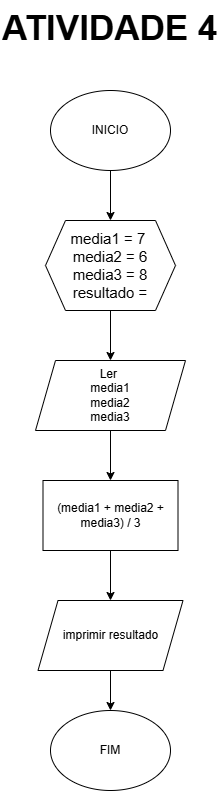

The diagram above was exported from draw.io. Its source (the exported page's mxGraphModel, read from the mxfile embedded in the PNG):
<mxGraphModel dx="794" dy="724" grid="1" gridSize="10" guides="1" tooltips="1" connect="1" arrows="1" fold="1" page="1" pageScale="1" pageWidth="827" pageHeight="1169" math="0" shadow="0">
  <root>
    <mxCell id="0" />
    <mxCell id="1" parent="0" />
    <mxCell id="c8x747DJYEwmSYS9mqww-1" value="INICIO" style="ellipse;whiteSpace=wrap;html=1;" vertex="1" parent="1">
      <mxGeometry x="354" y="120" width="120" height="80" as="geometry" />
    </mxCell>
    <mxCell id="c8x747DJYEwmSYS9mqww-2" value="&lt;font style=&quot;font-size: 15px;&quot;&gt;media1 = 7&amp;nbsp;&lt;/font&gt;&lt;div style=&quot;font-size: 15px;&quot;&gt;&lt;font style=&quot;font-size: 15px;&quot;&gt;media2 = 6&lt;/font&gt;&lt;/div&gt;&lt;div style=&quot;font-size: 15px;&quot;&gt;&lt;font style=&quot;font-size: 15px;&quot;&gt;media3 = 8&lt;/font&gt;&lt;/div&gt;&lt;div style=&quot;font-size: 15px;&quot;&gt;&lt;font style=&quot;font-size: 15px;&quot;&gt;resultado =&lt;/font&gt;&lt;/div&gt;" style="shape=hexagon;perimeter=hexagonPerimeter2;whiteSpace=wrap;html=1;fixedSize=1;" vertex="1" parent="1">
      <mxGeometry x="349" y="250" width="130" height="90" as="geometry" />
    </mxCell>
    <mxCell id="c8x747DJYEwmSYS9mqww-3" value="Ler&amp;nbsp;&lt;div&gt;media1&lt;/div&gt;&lt;div&gt;media2&lt;/div&gt;&lt;div&gt;media3&lt;/div&gt;" style="shape=parallelogram;perimeter=parallelogramPerimeter;whiteSpace=wrap;html=1;fixedSize=1;" vertex="1" parent="1">
      <mxGeometry x="339" y="390" width="150" height="70" as="geometry" />
    </mxCell>
    <mxCell id="c8x747DJYEwmSYS9mqww-4" value="(media1 + media2 + media3) / 3" style="rounded=0;whiteSpace=wrap;html=1;" vertex="1" parent="1">
      <mxGeometry x="346.5" y="510" width="135" height="70" as="geometry" />
    </mxCell>
    <mxCell id="c8x747DJYEwmSYS9mqww-5" value="imprimir resultado" style="shape=parallelogram;perimeter=parallelogramPerimeter;whiteSpace=wrap;html=1;fixedSize=1;" vertex="1" parent="1">
      <mxGeometry x="341.5" y="630" width="145" height="70" as="geometry" />
    </mxCell>
    <mxCell id="c8x747DJYEwmSYS9mqww-6" value="FIM" style="ellipse;whiteSpace=wrap;html=1;" vertex="1" parent="1">
      <mxGeometry x="354" y="740" width="120" height="80" as="geometry" />
    </mxCell>
    <mxCell id="c8x747DJYEwmSYS9mqww-7" value="" style="endArrow=classic;html=1;rounded=0;exitX=0.5;exitY=1;exitDx=0;exitDy=0;entryX=0.5;entryY=0;entryDx=0;entryDy=0;" edge="1" parent="1" source="c8x747DJYEwmSYS9mqww-1" target="c8x747DJYEwmSYS9mqww-2">
      <mxGeometry width="50" height="50" relative="1" as="geometry">
        <mxPoint x="374" y="360" as="sourcePoint" />
        <mxPoint x="424" y="310" as="targetPoint" />
      </mxGeometry>
    </mxCell>
    <mxCell id="c8x747DJYEwmSYS9mqww-8" value="" style="endArrow=classic;html=1;rounded=0;exitX=0.5;exitY=1;exitDx=0;exitDy=0;entryX=0.5;entryY=0;entryDx=0;entryDy=0;" edge="1" parent="1" source="c8x747DJYEwmSYS9mqww-2" target="c8x747DJYEwmSYS9mqww-3">
      <mxGeometry width="50" height="50" relative="1" as="geometry">
        <mxPoint x="374" y="360" as="sourcePoint" />
        <mxPoint x="424" y="310" as="targetPoint" />
      </mxGeometry>
    </mxCell>
    <mxCell id="c8x747DJYEwmSYS9mqww-9" value="" style="endArrow=classic;html=1;rounded=0;exitX=0.5;exitY=1;exitDx=0;exitDy=0;entryX=0.5;entryY=0;entryDx=0;entryDy=0;" edge="1" parent="1" source="c8x747DJYEwmSYS9mqww-3" target="c8x747DJYEwmSYS9mqww-4">
      <mxGeometry width="50" height="50" relative="1" as="geometry">
        <mxPoint x="374" y="360" as="sourcePoint" />
        <mxPoint x="424" y="310" as="targetPoint" />
      </mxGeometry>
    </mxCell>
    <mxCell id="c8x747DJYEwmSYS9mqww-10" value="" style="endArrow=classic;html=1;rounded=0;exitX=0.5;exitY=1;exitDx=0;exitDy=0;entryX=0.5;entryY=0;entryDx=0;entryDy=0;" edge="1" parent="1" source="c8x747DJYEwmSYS9mqww-4" target="c8x747DJYEwmSYS9mqww-5">
      <mxGeometry width="50" height="50" relative="1" as="geometry">
        <mxPoint x="374" y="460" as="sourcePoint" />
        <mxPoint x="424" y="410" as="targetPoint" />
      </mxGeometry>
    </mxCell>
    <mxCell id="c8x747DJYEwmSYS9mqww-11" value="" style="endArrow=classic;html=1;rounded=0;exitX=0.5;exitY=1;exitDx=0;exitDy=0;entryX=0.5;entryY=0;entryDx=0;entryDy=0;" edge="1" parent="1" source="c8x747DJYEwmSYS9mqww-5" target="c8x747DJYEwmSYS9mqww-6">
      <mxGeometry width="50" height="50" relative="1" as="geometry">
        <mxPoint x="374" y="760" as="sourcePoint" />
        <mxPoint x="424" y="710" as="targetPoint" />
      </mxGeometry>
    </mxCell>
    <mxCell id="c8x747DJYEwmSYS9mqww-12" value="&lt;h1 style=&quot;margin-top: 0px; font-size: 35px;&quot;&gt;&lt;font style=&quot;font-size: 35px;&quot;&gt;ATIVIDADE 4&lt;/font&gt;&lt;/h1&gt;&lt;p style=&quot;font-size: 35px;&quot;&gt;&lt;br&gt;&lt;/p&gt;" style="text;html=1;whiteSpace=wrap;overflow=hidden;rounded=0;" vertex="1" parent="1">
      <mxGeometry x="304" y="30" width="220" height="50" as="geometry" />
    </mxCell>
  </root>
</mxGraphModel>